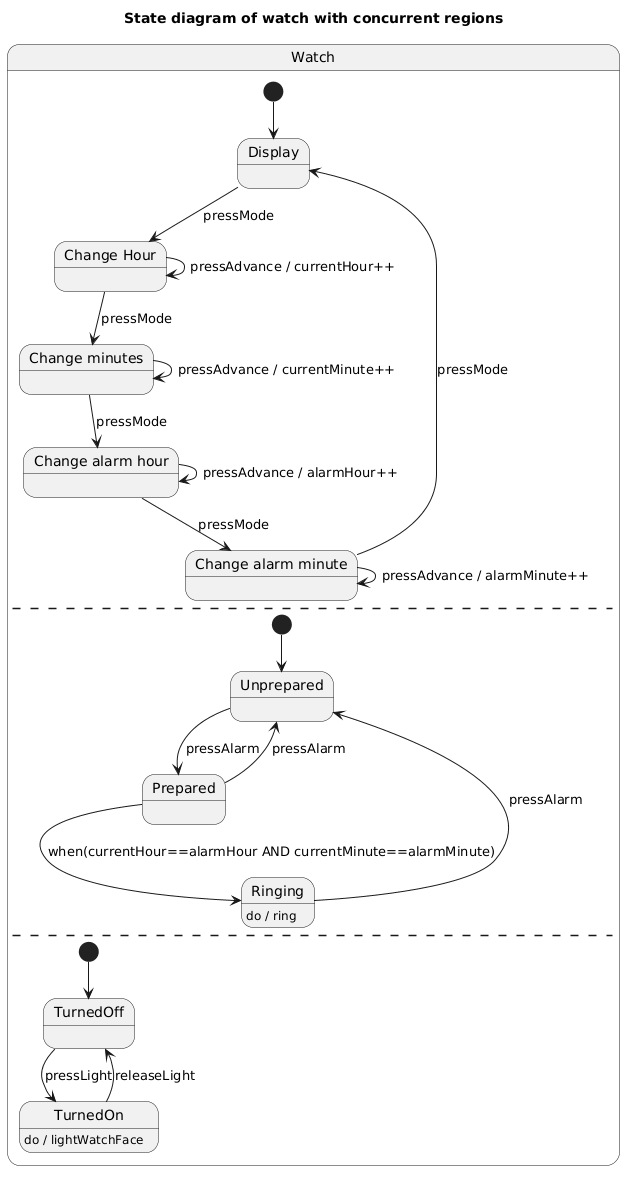

The diagram above was rendered by PlantUML. Its source (embedded in the PNG):
@startuml
title State diagram of watch with concurrent regions

state "Watch" as Watch {

  [*] --> Display

  state Display
  state "Change Hour" as ChangeHour
  state "Change minutes" as ChangeMinutes
  state "Change alarm hour" as ChangeAlarmHour
  state "Change alarm minute" as ChangeAlarmMinute

  Display --> ChangeHour : pressMode
  ChangeHour --> ChangeMinutes : pressMode
  ChangeMinutes --> ChangeAlarmHour : pressMode
  ChangeAlarmHour --> ChangeAlarmMinute : pressMode
  ChangeAlarmMinute --> Display : pressMode

  ChangeHour --> ChangeHour : pressAdvance / currentHour++
  ChangeMinutes --> ChangeMinutes : pressAdvance / currentMinute++
  ChangeAlarmHour --> ChangeAlarmHour : pressAdvance / alarmHour++
  ChangeAlarmMinute --> ChangeAlarmMinute : pressAdvance / alarmMinute++

  --
  [*] --> Unprepared

  state Unprepared
  state Prepared
  state Ringing

  Unprepared --> Prepared : pressAlarm
  Prepared --> Unprepared : pressAlarm

  Prepared --> Ringing : when(currentHour==alarmHour AND currentMinute==alarmMinute)
  Ringing --> Unprepared : pressAlarm

  Ringing : do / ring

  --
  [*] --> TurnedOff

  state TurnedOff
  state TurnedOn

  TurnedOff --> TurnedOn : pressLight
  TurnedOn --> TurnedOff : releaseLight

  TurnedOn : do / lightWatchFace
}
@enduml